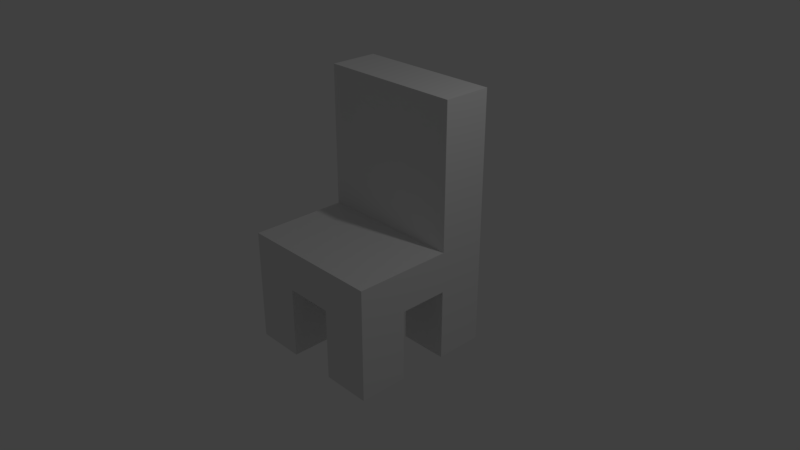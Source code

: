 # Source: chair_basic.blend  (saved by Blender 2.79.0; exported with 4.5.12 LTS)
import bpy
from mathutils import Matrix  # noqa: F401  (used for matrix-valued properties, if any)

bpy.ops.wm.read_factory_settings(use_empty=True)
scene = bpy.context.scene
scene.name = 'Scene'

# ---- collections
col_collection_1 = bpy.data.collections.new('Collection 1'); scene.collection.children.link(col_collection_1)

# ---- materials (node trees are filled in below, after node groups)
mat_material = bpy.data.materials.new('Material')
mat_material.alpha_threshold = 0.0
mat_material.use_transparent_shadow = False
mat_material.roughness = 0.5
mat_material.line_color = (0.0, 0.0, 0.0, 1.0)

# ---- material node trees

# ---- world
world_world = bpy.data.worlds.new('World'); scene.world = world_world
world_world.color = (0.05088, 0.05088, 0.05088)
world_world.use_sun_shadow = False
world_world.sun_shadow_jitter_overblur = 0.0
world_world.cycles.sampling_method = 'MANUAL'

# ---- cameras
cam_camera = bpy.data.cameras.new('Camera')
cam_camera.clip_end = 100.0
cam_camera.lens = 35.0
cam_camera.sensor_width = 32.0
cam_camera.sensor_height = 18.0
cam_camera.ortho_scale = 7.314
cam_camera.dof.focus_distance = 0.0
cam_camera.dof.aperture_fstop = 128.0

# ---- lights
light_lamp = bpy.data.lights.new('Lamp', 'POINT')
light_lamp.transmission_factor = 0.0
light_lamp.cutoff_distance = 30.0
light_lamp.energy = 100.0
light_lamp.shadow_buffer_clip_start = 1.001
light_lamp.shadow_soft_size = 0.1
light_lamp.shadow_maximum_resolution = 0.006
light_lamp.use_absolute_resolution = True

# ---- meshes
me_cube = bpy.data.meshes.new('Cube')
me_cube.from_pydata([(1.0, 1.0, -1.0), (1.0, -1.0, -1.0), (-1.0, -1.0, -1.0), (-1.0, 1.0, -1.0), (1.0, 1.0, 1.0), (1.0, -1.0, 1.0), (-1.0, -1.0, 1.0), (-1.0, 1.0, 1.0), (0.3333, 1.0, -1.0), (-0.3333, 1.0, -1.0), (0.3333, -1.0, -1.0), (-0.3333, -1.0, -1.0), (0.3333, 1.0, 1.0), (-0.3333, 1.0, 1.0), (0.3333, -1.0, 1.0), (-0.3333, -1.0, 1.0), (1.0, 0.3333, -1.0), (1.0, -0.3333, -1.0), (-1.0, -0.3333, -1.0), (-1.0, 0.3333, -1.0), (1.0, 0.3333, 1.0), (1.0, -0.3333, 1.0), (-1.0, -0.3333, 1.0), (-1.0, 0.3333, 1.0), (0.3333, 0.3333, 1.0), (0.3333, -0.3333, 1.0), (-0.3333, 0.3333, 1.0), (-0.3333, -0.3333, 1.0), (0.3333, -0.3333, -1.0), (0.3333, 0.3333, -1.0), (-0.3333, -0.3333, -1.0), (-0.3333, 0.3333, -1.0), (1.0, -0.3333, -4.494), (1.0, -1.0, -4.494), (-0.3333, 1.0, -4.494), (-1.0, 1.0, -4.494), (-0.3333, -1.0, -4.494), (-1.0, -1.0, -4.494), (-1.0, 0.3333, -4.494), (-0.3333, 1.0, 7.988), (-1.0, 1.0, 7.988), (-1.0, 0.3333, 7.988), (1.0, 1.0, -4.494), (0.3333, 1.0, -4.494), (0.3333, -1.0, -4.494), (1.0, 1.0, 7.988), (0.3333, 1.0, 7.988), (0.3333, 0.3333, -4.494), (-0.3333, 0.3333, -4.494), (1.0, 0.3333, -4.494), (-1.0, -0.3333, -4.494), (1.0, 0.3333, 7.988), (0.3333, 0.3333, 7.988), (-0.3333, 0.3333, 7.988), (0.3333, -0.3333, -4.494), (-0.3333, -0.3333, -4.494)], [], [(13, 7, 40, 39), (27, 22, 6, 15), (17, 21, 5, 1), (11, 15, 6, 2), (19, 23, 7, 3), (13, 9, 3, 7), (4, 0, 8, 12), (12, 8, 9, 13), (1, 5, 14, 10), (10, 14, 15, 11), (21, 25, 14, 5), (25, 27, 15, 14), (16, 29, 47, 49), (28, 10, 11, 30), (8, 29, 31, 9), (29, 28, 30, 31), (4, 12, 46, 45), (16, 17, 28, 29), (3, 9, 34, 35), (24, 26, 27, 25), (2, 18, 50, 37), (20, 24, 25, 21), (2, 6, 22, 18), (18, 22, 23, 19), (0, 4, 20, 16), (16, 20, 21, 17), (17, 1, 33, 32), (26, 23, 22, 27), (18, 30, 55, 50), (31, 30, 18, 19), (55, 36, 37, 50), (32, 33, 44, 54), (42, 49, 47, 43), (46, 39, 53, 52), (45, 46, 52, 51), (39, 40, 41, 53), (34, 48, 38, 35), (12, 13, 39, 46), (20, 4, 45, 51), (28, 17, 32, 54), (10, 28, 54, 44), (11, 2, 37, 36), (26, 24, 52, 53), (7, 23, 41, 40), (29, 8, 43, 47), (23, 26, 53, 41), (8, 0, 42, 43), (9, 31, 48, 34), (30, 11, 36, 55), (19, 3, 35, 38), (24, 20, 51, 52), (0, 16, 49, 42), (31, 19, 38, 48), (1, 10, 44, 33)])
me_cube.materials.append(mat_material)
me_cube.use_remesh_preserve_volume = False
me_cube.use_remesh_preserve_attributes = False
me_cube.use_mirror_vertex_groups = False
me_cube.update()

# ---- objects
ob_cube = bpy.data.objects.new('Cube', me_cube)
ob_lamp = bpy.data.objects.new('Lamp', light_lamp)
ob_camera = bpy.data.objects.new('Camera', cam_camera)

# ---- transforms, parenting, visibility, modifiers, constraints
ob_cube.location = (0.0, 0.0, 0.0)
ob_cube.scale = (1.0, 1.0, 0.279)
ob_cube.lock_rotations_4d = False
ob_cube.empty_display_type = 'ARROWS'
ob_cube.lineart.crease_threshold = 0.0
ob_lamp.location = (4.076, 1.005, 5.904)
ob_lamp.rotation_euler = (0.6503, 0.05522, 1.866)
ob_lamp.lock_rotations_4d = False
ob_lamp.empty_display_type = 'ARROWS'
ob_lamp.color = (0.0, 0.0, 0.0, 0.0)
ob_lamp.lineart.crease_threshold = 0.0
ob_camera.location = (7.481, -6.508, 5.344)
ob_camera.rotation_euler = (1.109, 0.0, 0.8149)
ob_camera.lock_rotations_4d = False
ob_camera.empty_display_type = 'ARROWS'
ob_camera.color = (0.0, 0.0, 0.0, 0.0)
ob_camera.display_type = 'WIRE'
ob_camera.lineart.crease_threshold = 0.0

# ---- collection membership
col_collection_1.objects.link(ob_cube)
col_collection_1.objects.link(ob_lamp)
col_collection_1.objects.link(ob_camera)

# ---- scene / render settings (as saved in the file)
scene.camera = ob_camera
scene.frame_start = 1; scene.frame_end = 250; scene.frame_set(1)
scene.render.engine = 'BLENDER_EEVEE_NEXT'
scene.render.resolution_percentage = 50
scene.render.dither_intensity = 0.0
scene.cycles.use_denoising = False
scene.cycles.samples = 128
scene.cycles.sampling_pattern = 'TABULATED_SOBOL'
scene.cycles.use_adaptive_sampling = False
scene.cycles.use_light_tree = False
scene.cycles.blur_glossy = 0.0
scene.cycles.sample_clamp_indirect = 0.0
scene.view_settings.view_transform = 'Standard'
bpy.context.view_layer.update()
